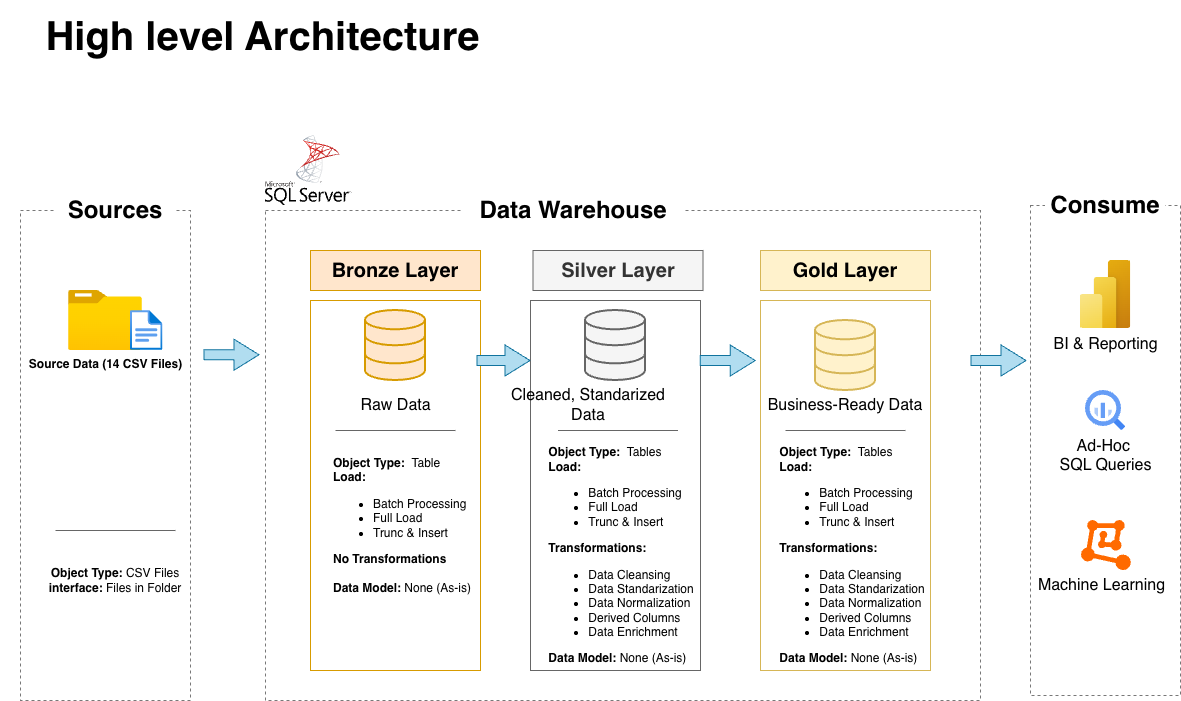

The diagram above was exported from draw.io. Its source (the exported page's mxGraphModel, read from the mxfile embedded in the PNG):
<mxGraphModel dx="1829" dy="1656" grid="1" gridSize="10" guides="1" tooltips="1" connect="1" arrows="1" fold="1" page="0" pageScale="1" pageWidth="850" pageHeight="1100" math="0" shadow="0">
  <root>
    <mxCell id="0" />
    <mxCell id="1" parent="0" />
    <mxCell id="S4zAbHCG7MZUgTkhw0mt-1" parent="1" style="rounded=0;whiteSpace=wrap;html=1;fillColor=none;dashed=1;strokeColor=light-dark(#787878, #ededed);" value="" vertex="1">
      <mxGeometry height="490" width="170" x="30" y="80" as="geometry" />
    </mxCell>
    <mxCell id="S4zAbHCG7MZUgTkhw0mt-3" parent="1" style="rounded=0;whiteSpace=wrap;html=1;fillColor=none;dashed=1;strokeColor=light-dark(#787878, #ededed);" value="" vertex="1">
      <mxGeometry height="490" width="715" x="275" y="80" as="geometry" />
    </mxCell>
    <mxCell id="S4zAbHCG7MZUgTkhw0mt-4" parent="1" style="rounded=0;whiteSpace=wrap;html=1;fillColor=none;dashed=1;strokeColor=light-dark(#787878, #ededed);" value="" vertex="1">
      <mxGeometry height="490" width="150" x="1040" y="75" as="geometry" />
    </mxCell>
    <mxCell id="S4zAbHCG7MZUgTkhw0mt-5" parent="1" style="rounded=0;whiteSpace=wrap;html=1;fontSize=24;strokeColor=none;" value="&lt;b&gt;Data Warehouse&lt;/b&gt;" vertex="1">
      <mxGeometry height="60" width="220" x="473" y="50" as="geometry" />
    </mxCell>
    <mxCell id="S4zAbHCG7MZUgTkhw0mt-6" parent="1" style="rounded=0;whiteSpace=wrap;html=1;strokeColor=none;" value="&lt;font style=&quot;font-size: 24px;&quot;&gt;&lt;b&gt;Sources&lt;/b&gt;&lt;/font&gt;" vertex="1">
      <mxGeometry height="40" width="120" x="65" y="60" as="geometry" />
    </mxCell>
    <mxCell id="S4zAbHCG7MZUgTkhw0mt-7" parent="1" style="rounded=0;whiteSpace=wrap;html=1;strokeColor=none;" value="&lt;font style=&quot;font-size: 24px;&quot;&gt;&lt;b&gt;Consume&lt;/b&gt;&lt;/font&gt;" vertex="1">
      <mxGeometry height="40" width="120" x="1055" y="55" as="geometry" />
    </mxCell>
    <mxCell id="S4zAbHCG7MZUgTkhw0mt-9" parent="1" style="rounded=0;whiteSpace=wrap;html=1;fillColor=none;strokeColor=#d79b00;" value="" vertex="1">
      <mxGeometry height="370" width="170" x="320" y="170" as="geometry" />
    </mxCell>
    <mxCell id="S4zAbHCG7MZUgTkhw0mt-11" parent="1" style="rounded=0;whiteSpace=wrap;html=1;fillColor=#f5f5f5;strokeColor=#666666;fontColor=#333333;fontStyle=1" value="&lt;font style=&quot;font-size: 20px;&quot;&gt;Silver Layer&lt;/font&gt;" vertex="1">
      <mxGeometry height="40" width="170" x="542.5" y="120" as="geometry" />
    </mxCell>
    <mxCell id="S4zAbHCG7MZUgTkhw0mt-12" parent="1" style="rounded=0;whiteSpace=wrap;html=1;fillColor=#fff2cc;strokeColor=#d6b656;fontStyle=1" value="&lt;font style=&quot;font-size: 20px;&quot;&gt;Gold Layer&lt;/font&gt;" vertex="1">
      <mxGeometry height="40" width="170" x="770" y="120" as="geometry" />
    </mxCell>
    <mxCell id="S4zAbHCG7MZUgTkhw0mt-15" parent="1" style="rounded=0;whiteSpace=wrap;html=1;fillColor=#ffe6cc;strokeColor=#d79b00;fontStyle=1" value="&lt;font style=&quot;font-size: 20px;&quot;&gt;Bronze Layer&lt;/font&gt;" vertex="1">
      <mxGeometry height="40" width="170" x="320" y="120" as="geometry" />
    </mxCell>
    <mxCell id="S4zAbHCG7MZUgTkhw0mt-16" parent="1" style="rounded=0;whiteSpace=wrap;html=1;fillColor=none;strokeColor=#666666;fontColor=#333333;" value="" vertex="1">
      <mxGeometry height="370" width="170" x="540" y="170" as="geometry" />
    </mxCell>
    <mxCell id="S4zAbHCG7MZUgTkhw0mt-18" parent="1" style="rounded=0;whiteSpace=wrap;html=1;fillColor=none;strokeColor=#d6b656;" value="" vertex="1">
      <mxGeometry height="370" width="170" x="770" y="170" as="geometry" />
    </mxCell>
    <mxCell id="S4zAbHCG7MZUgTkhw0mt-21" parent="1" style="image;aspect=fixed;html=1;points=[];align=center;fontSize=12;image=img/lib/azure2/general/Folder_Blank.svg;" value="&lt;b&gt;Source Data (14 CSV Files)&lt;/b&gt;" vertex="1">
      <mxGeometry height="60" width="73.93" x="78.03" y="160" as="geometry" />
    </mxCell>
    <mxCell id="S4zAbHCG7MZUgTkhw0mt-22" parent="1" style="image;aspect=fixed;html=1;points=[];align=center;fontSize=12;image=img/lib/azure2/general/File.svg;" value="" vertex="1">
      <mxGeometry height="40" width="32.46" x="140" y="180" as="geometry" />
    </mxCell>
    <mxCell id="S4zAbHCG7MZUgTkhw0mt-32" edge="1" parent="1" style="endArrow=none;html=1;rounded=0;fillColor=#f5f5f5;strokeColor=#666666;" value="">
      <mxGeometry height="50" relative="1" width="50" as="geometry">
        <mxPoint x="345" y="300" as="sourcePoint" />
        <mxPoint x="465" y="300" as="targetPoint" />
      </mxGeometry>
    </mxCell>
    <mxCell id="S4zAbHCG7MZUgTkhw0mt-34" parent="1" style="rounded=0;whiteSpace=wrap;html=1;fillColor=none;strokeColor=none;" value="&lt;div style=&quot;text-align: left;&quot;&gt;&lt;b style=&quot;background-color: transparent; color: light-dark(rgb(0, 0, 0), rgb(255, 255, 255));&quot;&gt;Object Type: &lt;/b&gt;&lt;span style=&quot;background-color: transparent; color: light-dark(rgb(0, 0, 0), rgb(255, 255, 255));&quot;&gt;&amp;nbsp;Table&lt;/span&gt;&lt;/div&gt;&lt;div style=&quot;text-align: left;&quot;&gt;&lt;b&gt;Load:&lt;/b&gt;&lt;/div&gt;&lt;div style=&quot;text-align: left;&quot;&gt;&lt;ul&gt;&lt;li&gt;Batch Processing&lt;/li&gt;&lt;li&gt;Full Load&amp;nbsp;&amp;nbsp;&lt;/li&gt;&lt;li&gt;Trunc &amp;amp; Insert&lt;/li&gt;&lt;/ul&gt;&lt;div&gt;&lt;b&gt;No Transformations&lt;/b&gt;&lt;/div&gt;&lt;div&gt;&lt;b&gt;&lt;br&gt;&lt;/b&gt;&lt;/div&gt;&lt;div&gt;&lt;b&gt;Data Model: &lt;/b&gt;None (As-is)&lt;/div&gt;&lt;/div&gt;" vertex="1">
      <mxGeometry height="110" width="157.5" x="332.5" y="340" as="geometry" />
    </mxCell>
    <mxCell id="S4zAbHCG7MZUgTkhw0mt-35" parent="1" style="html=1;verticalLabelPosition=bottom;align=center;labelBackgroundColor=#ffffff;verticalAlign=top;strokeWidth=2;strokeColor=#d79b00;shadow=0;dashed=0;shape=mxgraph.ios7.icons.data;fillColor=#ffe6cc;" value="" vertex="1">
      <mxGeometry height="70" width="60" x="375" y="180" as="geometry" />
    </mxCell>
    <mxCell id="S4zAbHCG7MZUgTkhw0mt-36" parent="1" style="html=1;verticalLabelPosition=bottom;align=center;labelBackgroundColor=#ffffff;verticalAlign=top;strokeWidth=2;strokeColor=#666666;shadow=0;dashed=0;shape=mxgraph.ios7.icons.data;fillColor=#f5f5f5;fontColor=#333333;" value="" vertex="1">
      <mxGeometry height="70" width="60" x="595" y="180" as="geometry" />
    </mxCell>
    <mxCell id="S4zAbHCG7MZUgTkhw0mt-37" parent="1" style="html=1;verticalLabelPosition=bottom;align=center;labelBackgroundColor=#ffffff;verticalAlign=top;strokeWidth=2;strokeColor=#d6b656;shadow=0;dashed=0;shape=mxgraph.ios7.icons.data;fillColor=#fff2cc;" value="" vertex="1">
      <mxGeometry height="70" width="60" x="825" y="190" as="geometry" />
    </mxCell>
    <mxCell id="S4zAbHCG7MZUgTkhw0mt-46" edge="1" parent="1" style="shape=flexArrow;endArrow=classic;html=1;rounded=0;endWidth=20;endSize=8;fillColor=#b1ddf0;strokeColor=#10739e;" value="">
      <mxGeometry height="50" relative="1" width="50" as="geometry">
        <Array as="points">
          <mxPoint x="490" y="230" />
        </Array>
        <mxPoint x="486" y="230" as="sourcePoint" />
        <mxPoint x="540" y="230" as="targetPoint" />
      </mxGeometry>
    </mxCell>
    <mxCell id="S4zAbHCG7MZUgTkhw0mt-47" edge="1" parent="1" style="shape=flexArrow;endArrow=classic;html=1;rounded=0;endWidth=20;endSize=8;fillColor=#b1ddf0;strokeColor=#10739e;" value="">
      <mxGeometry height="50" relative="1" width="50" as="geometry">
        <Array as="points">
          <mxPoint x="715.25" y="230" />
        </Array>
        <mxPoint x="709.25" y="230" as="sourcePoint" />
        <mxPoint x="765.25" y="230" as="targetPoint" />
      </mxGeometry>
    </mxCell>
    <mxCell id="S4zAbHCG7MZUgTkhw0mt-51" parent="1" style="text;html=1;whiteSpace=wrap;strokeColor=none;fillColor=none;align=center;verticalAlign=middle;rounded=0;" value="&lt;font style=&quot;font-size: 16px;&quot;&gt;Raw Data&lt;/font&gt;" vertex="1">
      <mxGeometry height="30" width="105" x="352.5" y="260" as="geometry" />
    </mxCell>
    <mxCell id="S4zAbHCG7MZUgTkhw0mt-53" parent="1" style="text;html=1;whiteSpace=wrap;strokeColor=none;fillColor=none;align=center;verticalAlign=middle;rounded=0;" value="&lt;font style=&quot;font-size: 16px;&quot;&gt;Business-Ready Data&lt;/font&gt;" vertex="1">
      <mxGeometry height="30" width="157.5" x="776.25" y="260" as="geometry" />
    </mxCell>
    <mxCell id="S4zAbHCG7MZUgTkhw0mt-58" edge="1" parent="1" style="endArrow=none;html=1;rounded=0;fillColor=#f5f5f5;strokeColor=#666666;" value="">
      <mxGeometry height="50" relative="1" width="50" as="geometry">
        <mxPoint x="795" y="300" as="sourcePoint" />
        <mxPoint x="915" y="300" as="targetPoint" />
      </mxGeometry>
    </mxCell>
    <mxCell id="S4zAbHCG7MZUgTkhw0mt-59" edge="1" parent="1" style="endArrow=none;html=1;rounded=0;fillColor=#f5f5f5;strokeColor=#666666;" value="">
      <mxGeometry height="50" relative="1" width="50" as="geometry">
        <mxPoint x="65" y="400" as="sourcePoint" />
        <mxPoint x="185" y="400" as="targetPoint" />
      </mxGeometry>
    </mxCell>
    <mxCell id="S4zAbHCG7MZUgTkhw0mt-60" parent="1" style="rounded=0;whiteSpace=wrap;html=1;fillColor=none;strokeColor=none;" value="&lt;b&gt;Object Type: &lt;/b&gt;CSV Files&lt;div&gt;&lt;b&gt;interface:&lt;/b&gt; Files in Folder&lt;/div&gt;" vertex="1">
      <mxGeometry height="60" width="150" x="50" y="420" as="geometry" />
    </mxCell>
    <mxCell id="S4zAbHCG7MZUgTkhw0mt-52" parent="1" style="text;html=1;whiteSpace=wrap;strokeColor=none;fillColor=none;align=center;verticalAlign=middle;rounded=0;" value="&lt;font style=&quot;font-size: 16px;&quot;&gt;Cleaned, Standarized Data&lt;/font&gt;" vertex="1">
      <mxGeometry height="30" width="190" x="503" y="260" as="geometry" />
    </mxCell>
    <mxCell id="S4zAbHCG7MZUgTkhw0mt-71" edge="1" parent="1" style="shape=flexArrow;endArrow=classic;html=1;rounded=0;endWidth=20;endSize=8;fillColor=#b1ddf0;strokeColor=#10739e;" value="">
      <mxGeometry height="50" relative="1" width="50" as="geometry">
        <Array as="points">
          <mxPoint x="986" y="230" />
        </Array>
        <mxPoint x="980" y="230" as="sourcePoint" />
        <mxPoint x="1036" y="230" as="targetPoint" />
      </mxGeometry>
    </mxCell>
    <mxCell id="S4zAbHCG7MZUgTkhw0mt-72" edge="1" parent="1" style="shape=flexArrow;endArrow=classic;html=1;rounded=0;endWidth=20;endSize=8;fillColor=#b1ddf0;strokeColor=#10739e;" value="">
      <mxGeometry height="50" relative="1" width="50" as="geometry">
        <Array as="points">
          <mxPoint x="219" y="224.23" />
        </Array>
        <mxPoint x="213" y="224.23" as="sourcePoint" />
        <mxPoint x="269" y="224.23" as="targetPoint" />
      </mxGeometry>
    </mxCell>
    <mxCell id="S4zAbHCG7MZUgTkhw0mt-73" edge="1" parent="1" style="endArrow=none;html=1;rounded=0;fillColor=#f5f5f5;strokeColor=#666666;" value="">
      <mxGeometry height="50" relative="1" width="50" as="geometry">
        <mxPoint x="567.5" y="300" as="sourcePoint" />
        <mxPoint x="687.5" y="300" as="targetPoint" />
      </mxGeometry>
    </mxCell>
    <mxCell id="S4zAbHCG7MZUgTkhw0mt-74" parent="1" style="rounded=0;whiteSpace=wrap;html=1;fillColor=none;strokeColor=none;" value="&lt;div style=&quot;text-align: left;&quot;&gt;&lt;b style=&quot;background-color: transparent; color: light-dark(rgb(0, 0, 0), rgb(255, 255, 255));&quot;&gt;Object Type: &lt;/b&gt;&lt;span style=&quot;background-color: transparent; color: light-dark(rgb(0, 0, 0), rgb(255, 255, 255));&quot;&gt;&amp;nbsp;Tables&lt;/span&gt;&lt;/div&gt;&lt;div style=&quot;text-align: left;&quot;&gt;&lt;b&gt;Load:&lt;/b&gt;&lt;/div&gt;&lt;div style=&quot;text-align: left;&quot;&gt;&lt;ul&gt;&lt;li&gt;Batch Processing&lt;/li&gt;&lt;li&gt;Full Load&amp;nbsp;&amp;nbsp;&lt;/li&gt;&lt;li&gt;Trunc &amp;amp; Insert&lt;/li&gt;&lt;/ul&gt;&lt;div&gt;&lt;b style=&quot;color: light-dark(rgb(0, 0, 0), rgb(255, 255, 255)); background-color: transparent;&quot;&gt;Transformations:&lt;/b&gt;&lt;b&gt;&lt;/b&gt;&lt;/div&gt;&lt;div&gt;&lt;ul&gt;&lt;li&gt;Data Cleansing&amp;nbsp;&lt;/li&gt;&lt;li&gt;Data Standarization&lt;/li&gt;&lt;li&gt;Data Normalization&lt;/li&gt;&lt;li&gt;Derived Columns&lt;/li&gt;&lt;li&gt;Data Enrichment&lt;/li&gt;&lt;/ul&gt;&lt;/div&gt;&lt;div&gt;&lt;b&gt;Data Model: &lt;/b&gt;None (As-is)&lt;/div&gt;&lt;/div&gt;" vertex="1">
      <mxGeometry height="110" width="157.5" x="551.75" y="370" as="geometry" />
    </mxCell>
    <mxCell id="S4zAbHCG7MZUgTkhw0mt-75" parent="1" style="rounded=0;whiteSpace=wrap;html=1;fillColor=none;strokeColor=none;" value="&lt;div style=&quot;text-align: left;&quot;&gt;&lt;b style=&quot;background-color: transparent; color: light-dark(rgb(0, 0, 0), rgb(255, 255, 255));&quot;&gt;Object Type: &lt;/b&gt;&lt;span style=&quot;background-color: transparent; color: light-dark(rgb(0, 0, 0), rgb(255, 255, 255));&quot;&gt;&amp;nbsp;Tables&lt;/span&gt;&lt;/div&gt;&lt;div style=&quot;text-align: left;&quot;&gt;&lt;b&gt;Load:&lt;/b&gt;&lt;/div&gt;&lt;div style=&quot;text-align: left;&quot;&gt;&lt;ul&gt;&lt;li&gt;Batch Processing&lt;/li&gt;&lt;li&gt;Full Load&amp;nbsp;&amp;nbsp;&lt;/li&gt;&lt;li&gt;Trunc &amp;amp; Insert&lt;/li&gt;&lt;/ul&gt;&lt;div&gt;&lt;b style=&quot;color: light-dark(rgb(0, 0, 0), rgb(255, 255, 255)); background-color: transparent;&quot;&gt;Transformations:&lt;/b&gt;&lt;b&gt;&lt;/b&gt;&lt;/div&gt;&lt;div&gt;&lt;ul&gt;&lt;li&gt;Data Cleansing&amp;nbsp;&lt;/li&gt;&lt;li&gt;Data Standarization&lt;/li&gt;&lt;li&gt;Data Normalization&lt;/li&gt;&lt;li&gt;Derived Columns&lt;/li&gt;&lt;li&gt;Data Enrichment&lt;/li&gt;&lt;/ul&gt;&lt;/div&gt;&lt;div&gt;&lt;b&gt;Data Model: &lt;/b&gt;None (As-is)&lt;/div&gt;&lt;/div&gt;" vertex="1">
      <mxGeometry height="110" width="157.5" x="782.5" y="370" as="geometry" />
    </mxCell>
    <mxCell id="S4zAbHCG7MZUgTkhw0mt-76" parent="1" style="image;aspect=fixed;html=1;points=[];align=center;fontSize=12;image=img/lib/azure2/power_platform/PowerBI.svg;" value="&lt;font style=&quot;font-size: 16px;&quot;&gt;BI &amp;amp; Reporting&lt;/font&gt;" vertex="1">
      <mxGeometry height="68" width="51" x="1089.5" y="130" as="geometry" />
    </mxCell>
    <mxCell id="S4zAbHCG7MZUgTkhw0mt-78" parent="1" style="editableCssRules=.*;html=1;shape=image;verticalLabelPosition=bottom;verticalAlign=top;aspect=fixed;imageAspect=0;image=data:image/svg+xml,(base64 omitted: 1156 chars);" value="&lt;font style=&quot;font-size: 16px;&quot;&gt;Ad-Hoc&amp;nbsp;&lt;/font&gt;&lt;div&gt;&lt;font style=&quot;font-size: 16px;&quot;&gt;SQL Queries&lt;/font&gt;&lt;/div&gt;&lt;div&gt;&lt;br&gt;&lt;/div&gt;" vertex="1">
      <mxGeometry height="40" width="40" x="1095" y="260" as="geometry" />
    </mxCell>
    <mxCell id="S4zAbHCG7MZUgTkhw0mt-85" parent="1" style="points=[];aspect=fixed;html=1;align=center;shadow=0;dashed=0;fillColor=#FF6A00;strokeColor=none;shape=mxgraph.alibaba_cloud.machine_learning;" value="" vertex="1">
      <mxGeometry height="50.099999999999994" width="49.8" x="1091" y="390" as="geometry" />
    </mxCell>
    <mxCell id="S4zAbHCG7MZUgTkhw0mt-86" parent="1" style="text;html=1;whiteSpace=wrap;strokeColor=none;fillColor=none;align=center;verticalAlign=middle;rounded=0;" value="&lt;font style=&quot;font-size: 16px;&quot;&gt;Machine Learning&lt;/font&gt;" vertex="1">
      <mxGeometry height="30" width="143.4" x="1040" y="440.1" as="geometry" />
    </mxCell>
    <mxCell id="S4zAbHCG7MZUgTkhw0mt-87" parent="1" style="shape=image;html=1;verticalAlign=top;verticalLabelPosition=bottom;labelBackgroundColor=#ffffff;imageAspect=0;aspect=fixed;image=https://icons.diagrams.net/assets/apps-and-system-logos/1/SQL_Server.svg" value="" vertex="1">
      <mxGeometry height="70" width="86.22" x="275" y="5" as="geometry" />
    </mxCell>
    <mxCell id="S4zAbHCG7MZUgTkhw0mt-89" parent="1" style="text;html=1;whiteSpace=wrap;align=center;verticalAlign=middle;rounded=0;" value="&lt;font style=&quot;font-size: 40px;&quot;&gt;&lt;b style=&quot;&quot;&gt;High level Architecture&lt;/b&gt;&lt;/font&gt;" vertex="1">
      <mxGeometry height="70" width="525" x="10" y="-130" as="geometry" />
    </mxCell>
  </root>
</mxGraphModel>